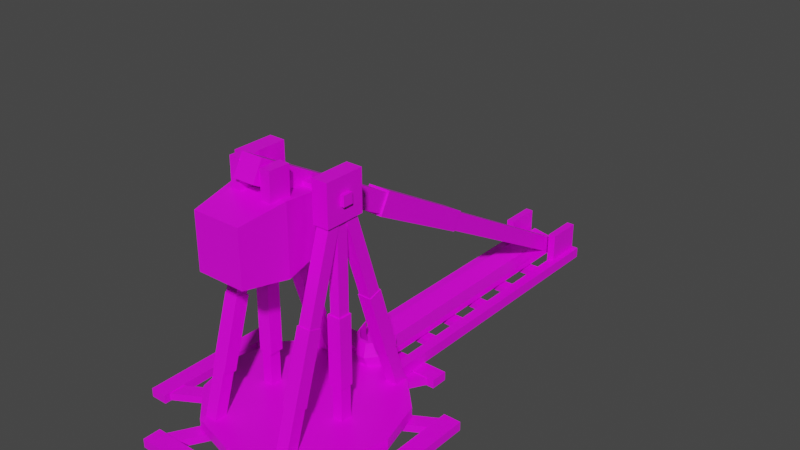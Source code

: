 # Source: Trebuchet_Reload.blend  (saved by Blender 2.81.16; exported with 4.5.12 LTS)
import bpy
from mathutils import Matrix  # noqa: F401  (used for matrix-valued properties, if any)

bpy.ops.wm.read_factory_settings(use_empty=True)
scene = bpy.context.scene
scene.name = 'Scene'

# ---- collections
col_collection = bpy.data.collections.new('Collection'); scene.collection.children.link(col_collection)

# ---- images (referenced by path relative to the original .blend; pixels are not part of the script)
import os
ASSET_DIR = os.environ.get("B2B_ASSET_DIR", "")  # directory of the original .blend (textures are referenced by path, not embedded)
HERE = os.path.dirname(os.path.abspath(__file__))  # packed textures are extracted next to this script under _unpacked/

def load_image(name, relpath, width, height, colorspace="sRGB"):
    """Load a texture the original file referenced (path relative to the .blend, or extracted next to this script)."""
    p = next((c for c in (os.path.join(HERE, relpath), os.path.join(ASSET_DIR, relpath)) if relpath and os.path.exists(c)), "")
    if p:
        img = bpy.data.images.load(p, check_existing=True)
        img.name = name
    else:  # same state as the original file: an image datablock whose file is absent (Cycles renders it pink)
        img = bpy.data.images.new(name, width, height)
        img.source = "FILE"
        img.filepath = "//" + (relpath or name)
    img.colorspace_settings.name = colorspace
    return img
img_colorpalette_png = load_image('ColorPalette.png', 'ColorPalette.png', 1024, 1024, 'sRGB')

# ---- materials (node trees are filled in below, after node groups)
mat_material = bpy.data.materials.new('Material')
mat_material.alpha_threshold = 0.0
mat_material.use_transparent_shadow = False
mat_material.line_color = (0.0, 0.0, 0.0, 1.0)

# ---- material node trees
mat_material.use_nodes = True; mat_material.node_tree.nodes.clear()
_N = mat_material.node_tree.nodes; _L = mat_material.node_tree.links
n0 = _N.new('ShaderNodeOutputMaterial'); n0.name = 'Material Output'; n0.location = (300, 300)
n1 = _N.new('ShaderNodeBsdfPrincipled'); n1.name = 'Principled BSDF'; n1.location = (10, 300)
n1.distribution = 'GGX'
n1.subsurface_method = 'BURLEY'
n1.inputs[2].default_value = 0.4
n1.inputs[3].default_value = 1.45
n1.inputs[27].default_value = (0.0, 0.0, 0.0, 1.0)
n1.inputs[28].default_value = 1.0
n2 = _N.new('ShaderNodeTexImage'); n2.name = 'Image Texture'; n2.location = (-469, 278)
n2.image = img_colorpalette_png
_L.new(n1.outputs[0], n0.inputs[0])
_L.new(n2.outputs[0], n1.inputs[0])
n0.is_active_output = True

# ---- world
world_world = bpy.data.worlds.new('World'); scene.world = world_world
world_world.use_nodes = True; world_world.node_tree.nodes.clear()
_N = world_world.node_tree.nodes; _L = world_world.node_tree.links
n0 = _N.new('ShaderNodeOutputWorld'); n0.name = 'World Output'; n0.location = (300, 300)
n1 = _N.new('ShaderNodeBackground'); n1.name = 'Background'; n1.location = (10, 300)
n1.inputs[0].default_value = (0.05088, 0.05088, 0.05088, 1.0)
_L.new(n1.outputs[0], n0.inputs[0])
n0.is_active_output = True
world_world.color = (0.05088, 0.05088, 0.05088)
world_world.use_sun_shadow = False
world_world.sun_shadow_jitter_overblur = 0.0

# ---- meshes
me_cube_002 = bpy.data.meshes.new('Cube.002')
me_cube_002.from_pydata([(1.484, -0.8044, 0.03164), (1.484, -0.8044, 0.159), (1.484, 1.169, 0.03164), (1.484, 1.169, 0.159), (1.736, -0.8044, 0.03164), (1.736, -0.8044, 0.159), (1.736, 1.169, 0.03164), (1.736, 1.169, 0.159), (1.63, -0.7835, 0.04297), (1.63, -0.7835, 0.146), (0.2469, 0.01518, 0.04297), (0.2469, 0.01518, 0.146), (1.732, -0.607, 0.04297), (1.732, -0.607, 0.146), (0.3488, 0.1917, 0.04297), (0.3488, 0.1917, 0.146), (1.717, 0.9829, 0.04297), (1.717, 0.9829, 0.146), (0.334, 0.1842, 0.04297), (0.334, 0.1842, 0.146), (1.615, 1.159, 0.04297), (1.615, 1.159, 0.146), (0.2321, 0.3607, 0.04297), (0.2321, 0.3607, 0.146), (0.9765, 1.647, 0.03164), (0.9765, 1.647, 0.159), (-0.9968, 1.647, 0.03164), (-0.9968, 1.647, 0.159), (0.9765, 1.898, 0.03164), (0.9765, 1.898, 0.159), (-0.9968, 1.898, 0.03164), (-0.9968, 1.898, 0.159), (0.9556, 1.793, 0.04297), (0.9556, 1.793, 0.146), (0.1569, 0.4094, 0.04297), (0.1569, 0.4094, 0.146), (0.7791, 1.895, 0.04297), (0.7791, 1.895, 0.146), (-0.01956, 0.5113, 0.04297), (-0.01956, 0.5113, 0.146), (-0.8108, 1.88, 0.04297), (-0.8108, 1.88, 0.146), (-0.01213, 0.4965, 0.04297), (-0.01213, 0.4965, 0.146), (-0.9873, 1.778, 0.04297), (-0.9873, 1.778, 0.146), (-0.1886, 0.3946, 0.04297), (-0.1886, 0.3946, 0.146), (-1.486, 1.147, 0.03164), (-1.486, 1.147, 0.159), (-1.486, -0.8267, 0.03164), (-1.486, -0.8267, 0.159), (-1.738, 1.147, 0.03164), (-1.738, 1.147, 0.159), (-1.738, -0.8267, 0.03164), (-1.738, -0.8267, 0.159), (-1.632, 1.126, 0.04297), (-1.632, 1.126, 0.146), (-0.2486, 0.327, 0.04297), (-0.2486, 0.327, 0.146), (-1.734, 0.9492, 0.04297), (-1.734, 0.9492, 0.146), (-0.3505, 0.1505, 0.04297), (-0.3505, 0.1505, 0.146), (-1.719, -0.6408, 0.04297), (-1.719, -0.6408, 0.146), (-0.3356, 0.1579, 0.04297), (-0.3356, 0.1579, 0.146), (-1.617, -0.8172, 0.04297), (-1.617, -0.8172, 0.146), (-0.2338, -0.01857, 0.04297), (-0.2338, -0.01857, 0.146), (-0.9744, -1.361, 0.03164), (-0.9744, -1.361, 0.159), (0.9988, -1.361, 0.03164), (0.9988, -1.361, 0.159), (-0.9744, -1.612, 0.03164), (-0.9744, -1.612, 0.159), (0.9988, -1.612, 0.03164), (0.9988, -1.612, 0.159), (-0.9535, -1.507, 0.04297), (-0.9535, -1.507, 0.146), (-0.1549, -0.1234, 0.04297), (-0.1549, -0.1234, 0.146), (-0.7771, -1.609, 0.04297), (-0.7771, -1.609, 0.146), (0.02162, -0.2253, 0.04297), (0.02162, -0.2253, 0.146), (0.8129, -1.594, 0.04297), (0.8129, -1.594, 0.146), (0.01418, -0.2105, 0.04297), (0.01418, -0.2105, 0.146), (0.9893, -1.492, 0.04297), (0.9893, -1.492, 0.146), (0.1907, -0.1086, 0.04297), (0.1907, -0.1086, 0.146), (0.01552, 1.439, 0.1546), (-0.6614, 1.258, 0.1546), (-1.157, 0.7623, 0.1546), (-1.338, 0.08541, 0.1546), (-1.157, -0.5915, 0.1546), (-0.6614, -1.087, 0.1546), (0.01552, -1.268, 0.1546), (0.6924, -1.087, 0.1546), (1.188, -0.5915, 0.1546), (1.369, 0.08541, 0.1546), (1.188, 0.7623, 0.1546), (0.6924, 1.258, 0.1546), (-0.6614, 1.258, 0.3064), (0.01552, 1.439, 0.3064), (-1.157, 0.7623, 0.3064), (-1.338, 0.08541, 0.3064), (-1.157, -0.5915, 0.3064), (-0.6614, -1.087, 0.3064), (0.01552, -1.268, 0.3064), (0.6924, -1.087, 0.3064), (1.188, -0.5915, 0.3064), (1.369, 0.08541, 0.3064), (1.188, 0.7623, 0.3064), (0.6924, 1.258, 0.3064), (-1.091, -0.6309, 0.2286), (-0.1823, -0.6309, 3.161), (-1.091, -0.4567, 0.2286), (-0.1823, -0.4567, 3.161), (-0.9242, -0.6309, 0.1771), (-0.01591, -0.6309, 3.109), (-0.9242, -0.4567, 0.1771), (-0.01591, -0.4567, 3.109), (0.9753, -0.6309, 0.1809), (0.03742, -0.6309, 3.104), (0.9753, -0.4567, 0.1809), (0.03742, -0.4567, 3.104), (1.141, -0.6309, 0.2341), (0.2033, -0.6309, 3.157), (1.141, -0.4567, 0.2341), (0.2033, -0.4567, 3.157), (-1.091, 0.5799, 0.2286), (-0.1823, 0.5799, 3.161), (-1.091, 0.7541, 0.2286), (-0.1823, 0.7541, 3.161), (-0.9242, 0.5799, 0.1771), (-0.01591, 0.5799, 3.109), (-0.9242, 0.7541, 0.1771), (-0.01591, 0.7541, 3.109), (0.9753, 0.5799, 0.1809), (0.03742, 0.5799, 3.104), (0.9753, 0.7541, 0.1809), (0.03742, 0.7541, 3.104), (1.141, 0.5799, 0.2341), (0.2033, 0.5799, 3.157), (1.141, 0.7541, 0.2341), (0.2033, 0.7541, 3.157), (-0.08774, 0.5957, 0.2092), (-0.0737, 0.5957, 3.13), (-0.08774, 0.7383, 0.2092), (-0.0737, 0.7383, 3.13), (0.078, 0.5957, 0.2084), (0.09204, 0.5957, 3.129), (0.078, 0.7383, 0.2084), (0.09204, 0.7383, 3.129), (-0.08774, -0.6191, 0.2092), (-0.0737, -0.6191, 3.13), (-0.08774, -0.4765, 0.2092), (-0.0737, -0.4765, 3.13), (0.078, -0.6191, 0.2084), (0.09204, -0.6191, 3.129), (0.078, -0.4765, 0.2084), (0.09204, -0.4765, 3.129), (-0.2615, -0.6584, 3.026), (-0.2615, -0.6584, 3.597), (-0.2615, -0.4321, 3.026), (-0.2615, -0.4321, 3.597), (0.3096, -0.6584, 3.026), (0.3096, -0.6584, 3.597), (0.3096, -0.4321, 3.026), (0.3096, -0.4321, 3.597), (-0.2615, 0.5581, 3.026), (-0.2615, 0.5581, 3.597), (-0.2615, 0.7844, 3.026), (-0.2615, 0.7844, 3.597), (0.3096, 0.5581, 3.026), (0.3096, 0.5581, 3.597), (0.3096, 0.7844, 3.026), (0.3096, 0.7844, 3.597), (-0.04756, -0.708, 3.24), (-0.04756, -0.708, 3.383), (-0.04756, 0.8481, 3.24), (-0.04756, 0.8481, 3.383), (0.09558, -0.708, 3.24), (0.09558, -0.708, 3.383), (0.09558, 0.8481, 3.24), (0.09558, 0.8481, 3.383), (1.158, -0.3018, 0.1543), (1.158, -0.3018, 0.3082), (5.607, -0.3018, 0.1543), (5.607, -0.3018, 0.3082), (1.158, -0.4498, 0.1543), (1.158, -0.4498, 0.3082), (5.607, -0.4498, 0.1543), (5.607, -0.4498, 0.3082), (1.158, 0.5876, 0.1543), (1.158, 0.5876, 0.3082), (5.607, 0.5876, 0.1543), (5.607, 0.5876, 0.3082), (1.158, 0.4396, 0.1543), (1.158, 0.4396, 0.3082), (5.607, 0.4396, 0.1543), (5.607, 0.4396, 0.3082), (5.025, -0.2608, 0.2637), (5.025, -0.2608, 0.7192), (5.561, -0.2608, 0.2637), (5.561, -0.2608, 0.7192), (5.025, -0.374, 0.2637), (5.025, -0.374, 0.7192), (5.561, -0.374, 0.2637), (5.561, -0.374, 0.7192), (5.025, 0.5111, 0.2637), (5.025, 0.5111, 0.7192), (5.561, 0.5111, 0.2637), (5.561, 0.5111, 0.7192), (5.025, 0.3979, 0.2637), (5.025, 0.3979, 0.7192), (5.561, 0.3979, 0.2637), (5.561, 0.3979, 0.7192), (2.038, -0.4273, 0.1846), (2.038, -0.4273, 0.2744), (2.038, 0.5747, 0.1846), (2.038, 0.5747, 0.2744), (2.215, -0.4273, 0.1846), (2.215, -0.4273, 0.2744), (2.215, 0.5747, 0.1846), (2.215, 0.5747, 0.2744), (2.653, -0.4273, 0.1846), (2.653, -0.4273, 0.2744), (2.653, 0.5747, 0.1846), (2.653, 0.5747, 0.2744), (2.831, -0.4273, 0.1846), (2.831, -0.4273, 0.2744), (2.831, 0.5747, 0.1846), (2.831, 0.5747, 0.2744), (3.252, -0.4273, 0.1846), (3.252, -0.4273, 0.2744), (3.252, 0.5747, 0.1846), (3.252, 0.5747, 0.2744), (3.429, -0.4273, 0.1846), (3.429, -0.4273, 0.2744), (3.429, 0.5747, 0.1846), (3.429, 0.5747, 0.2744), (3.888, -0.4273, 0.1846), (3.888, -0.4273, 0.2744), (3.888, 0.5747, 0.1846), (3.888, 0.5747, 0.2744), (4.066, -0.4273, 0.1846), (4.066, -0.4273, 0.2744), (4.066, 0.5747, 0.1846), (4.066, 0.5747, 0.2744), (4.573, -0.4273, 0.1846), (4.573, -0.4273, 0.2744), (4.573, 0.5747, 0.1846), (4.573, 0.5747, 0.2744), (4.75, -0.4273, 0.1846), (4.75, -0.4273, 0.2744), (4.75, 0.5747, 0.1846), (4.75, 0.5747, 0.2744), (5.395, -0.4273, 0.1846), (5.395, -0.4273, 0.2744), (5.395, 0.5747, 0.1846), (5.395, 0.5747, 0.2744), (5.573, -0.4273, 0.1846), (5.573, -0.4273, 0.2744), (5.573, 0.5747, 0.1846), (5.573, 0.5747, 0.2744), (-0.0995, 0.5569, 1.785), (0.09873, 0.5569, 1.784), (-0.0995, 0.7551, 1.785), (0.09873, 0.7551, 1.784), (-0.1045, 0.5569, 0.7891), (0.09375, 0.5569, 0.7881), (-0.1045, 0.7551, 0.7891), (0.09375, 0.7551, 0.7881), (-0.0995, -0.6412, 1.785), (0.09873, -0.6412, 1.784), (-0.0995, -0.4429, 1.785), (0.09873, -0.4429, 1.784), (-0.1045, -0.6412, 0.7891), (0.09375, -0.6412, 0.7881), (-0.1045, -0.4429, 0.7891), (0.09375, -0.4429, 0.7881), (0.4427, 0.5569, 1.811), (0.6319, 0.5569, 1.87), (0.4427, 0.7551, 1.811), (0.6319, 0.7551, 1.87), (0.7392, 0.5569, 0.8604), (0.9284, 0.5569, 0.9194), (0.7392, 0.7551, 0.8604), (0.9284, 0.7551, 0.9194), (0.4427, -0.6412, 1.811), (0.6319, -0.6412, 1.87), (0.4427, -0.4429, 1.811), (0.6319, -0.4429, 1.87), (0.7392, -0.6412, 0.8604), (0.9284, -0.6412, 0.9194), (0.7392, -0.4429, 0.8604), (0.9284, -0.4429, 0.9194), (-0.5943, 0.5569, 1.874), (-0.4048, 0.5569, 1.816), (-0.5943, 0.7551, 1.874), (-0.4048, 0.7551, 1.816), (-0.8881, 0.5569, 0.9223), (-0.6987, 0.5569, 0.8638), (-0.8881, 0.7551, 0.9223), (-0.6987, 0.7551, 0.8638), (-0.5943, -0.6412, 1.874), (-0.4048, -0.6412, 1.816), (-0.5943, -0.4429, 1.874), (-0.4048, -0.4429, 1.816), (-0.8881, -0.6412, 0.9223), (-0.6987, -0.6412, 0.8638), (-0.8881, -0.4429, 0.9223), (-0.6987, -0.4429, 0.8638), (1.158, 0.08348, 0.2728), (1.158, 0.09797, 0.3484), (5.607, 0.08348, 0.2728), (5.607, 0.09797, 0.3484), (1.158, -0.1793, 0.3232), (1.158, -0.1648, 0.3988), (5.607, -0.1793, 0.3232), (5.607, -0.1648, 0.3988), (1.158, 0.3727, 0.3211), (1.158, 0.3594, 0.3969), (5.607, 0.3727, 0.3211), (5.607, 0.3594, 0.3969), (1.158, 0.1093, 0.2747), (1.158, 0.09593, 0.3506), (5.607, 0.1093, 0.2747), (5.607, 0.09593, 0.3506)], [], [(0, 1, 3, 2), (2, 3, 7, 6), (6, 7, 5, 4), (4, 5, 1, 0), (2, 6, 4, 0), (7, 3, 1, 5), (8, 9, 11, 10), (10, 11, 15, 14), (14, 15, 13, 12), (12, 13, 9, 8), (10, 14, 12, 8), (15, 11, 9, 13), (16, 17, 19, 18), (18, 19, 23, 22), (22, 23, 21, 20), (20, 21, 17, 16), (18, 22, 20, 16), (23, 19, 17, 21), (24, 25, 27, 26), (26, 27, 31, 30), (30, 31, 29, 28), (28, 29, 25, 24), (26, 30, 28, 24), (31, 27, 25, 29), (32, 33, 35, 34), (34, 35, 39, 38), (38, 39, 37, 36), (36, 37, 33, 32), (34, 38, 36, 32), (39, 35, 33, 37), (40, 41, 43, 42), (42, 43, 47, 46), (46, 47, 45, 44), (44, 45, 41, 40), (42, 46, 44, 40), (47, 43, 41, 45), (48, 49, 51, 50), (50, 51, 55, 54), (54, 55, 53, 52), (52, 53, 49, 48), (50, 54, 52, 48), (55, 51, 49, 53), (56, 57, 59, 58), (58, 59, 63, 62), (62, 63, 61, 60), (60, 61, 57, 56), (58, 62, 60, 56), (63, 59, 57, 61), (64, 65, 67, 66), (66, 67, 71, 70), (70, 71, 69, 68), (68, 69, 65, 64), (66, 70, 68, 64), (71, 67, 65, 69), (72, 73, 75, 74), (74, 75, 79, 78), (78, 79, 77, 76), (76, 77, 73, 72), (74, 78, 76, 72), (79, 75, 73, 77), (80, 81, 83, 82), (82, 83, 87, 86), (86, 87, 85, 84), (84, 85, 81, 80), (82, 86, 84, 80), (87, 83, 81, 85), (88, 89, 91, 90), (90, 91, 95, 94), (94, 95, 93, 92), (92, 93, 89, 88), (90, 94, 92, 88), (95, 91, 89, 93), (97, 96, 107, 106, 105, 104, 103, 102, 101, 100, 99, 98), (108, 110, 111, 112, 113, 114, 115, 116, 117, 118, 119, 109), (107, 96, 109, 119), (97, 98, 110, 108), (104, 105, 117, 116), (101, 102, 114, 113), (98, 99, 111, 110), (105, 106, 118, 117), (102, 103, 115, 114), (99, 100, 112, 111), (106, 107, 119, 118), (96, 97, 108, 109), (103, 104, 116, 115), (100, 101, 113, 112), (120, 121, 123, 122), (122, 123, 127, 126), (126, 127, 125, 124), (124, 125, 121, 120), (122, 126, 124, 120), (127, 123, 121, 125), (128, 129, 131, 130), (130, 131, 135, 134), (134, 135, 133, 132), (132, 133, 129, 128), (130, 134, 132, 128), (135, 131, 129, 133), (136, 137, 139, 138), (138, 139, 143, 142), (142, 143, 141, 140), (140, 141, 137, 136), (138, 142, 140, 136), (143, 139, 137, 141), (144, 145, 147, 146), (146, 147, 151, 150), (150, 151, 149, 148), (148, 149, 145, 144), (146, 150, 148, 144), (151, 147, 145, 149), (152, 153, 155, 154), (154, 155, 159, 158), (158, 159, 157, 156), (156, 157, 153, 152), (154, 158, 156, 152), (159, 155, 153, 157), (160, 161, 163, 162), (162, 163, 167, 166), (166, 167, 165, 164), (164, 165, 161, 160), (162, 166, 164, 160), (167, 163, 161, 165), (168, 169, 171, 170), (170, 171, 175, 174), (174, 175, 173, 172), (172, 173, 169, 168), (170, 174, 172, 168), (175, 171, 169, 173), (176, 177, 179, 178), (178, 179, 183, 182), (182, 183, 181, 180), (180, 181, 177, 176), (178, 182, 180, 176), (183, 179, 177, 181), (184, 185, 187, 186), (186, 187, 191, 190), (190, 191, 189, 188), (188, 189, 185, 184), (186, 190, 188, 184), (191, 187, 185, 189), (192, 193, 195, 194), (194, 195, 199, 198), (198, 199, 197, 196), (196, 197, 193, 192), (194, 198, 196, 192), (199, 195, 193, 197), (200, 201, 203, 202), (202, 203, 207, 206), (206, 207, 205, 204), (204, 205, 201, 200), (202, 206, 204, 200), (207, 203, 201, 205), (208, 209, 211, 210), (210, 211, 215, 214), (214, 215, 213, 212), (212, 213, 209, 208), (210, 214, 212, 208), (215, 211, 209, 213), (216, 217, 219, 218), (218, 219, 223, 222), (222, 223, 221, 220), (220, 221, 217, 216), (218, 222, 220, 216), (223, 219, 217, 221), (224, 225, 227, 226), (226, 227, 231, 230), (230, 231, 229, 228), (228, 229, 225, 224), (226, 230, 228, 224), (231, 227, 225, 229), (232, 233, 235, 234), (234, 235, 239, 238), (238, 239, 237, 236), (236, 237, 233, 232), (234, 238, 236, 232), (239, 235, 233, 237), (240, 241, 243, 242), (242, 243, 247, 246), (246, 247, 245, 244), (244, 245, 241, 240), (242, 246, 244, 240), (247, 243, 241, 245), (248, 249, 251, 250), (250, 251, 255, 254), (254, 255, 253, 252), (252, 253, 249, 248), (250, 254, 252, 248), (255, 251, 249, 253), (256, 257, 259, 258), (258, 259, 263, 262), (262, 263, 261, 260), (260, 261, 257, 256), (258, 262, 260, 256), (263, 259, 257, 261), (264, 265, 267, 266), (266, 267, 271, 270), (270, 271, 269, 268), (268, 269, 265, 264), (266, 270, 268, 264), (271, 267, 265, 269), (272, 273, 275, 274), (274, 275, 279, 278), (278, 279, 277, 276), (276, 277, 273, 272), (274, 278, 276, 272), (279, 275, 273, 277), (280, 281, 283, 282), (282, 283, 287, 286), (286, 287, 285, 284), (284, 285, 281, 280), (282, 286, 284, 280), (287, 283, 281, 285), (288, 289, 291, 290), (290, 291, 295, 294), (294, 295, 293, 292), (292, 293, 289, 288), (290, 294, 292, 288), (295, 291, 289, 293), (296, 297, 299, 298), (298, 299, 303, 302), (302, 303, 301, 300), (300, 301, 297, 296), (298, 302, 300, 296), (303, 299, 297, 301), (304, 305, 307, 306), (306, 307, 311, 310), (310, 311, 309, 308), (308, 309, 305, 304), (306, 310, 308, 304), (311, 307, 305, 309), (312, 313, 315, 314), (314, 315, 319, 318), (318, 319, 317, 316), (316, 317, 313, 312), (314, 318, 316, 312), (319, 315, 313, 317), (320, 321, 323, 322), (322, 323, 327, 326), (326, 327, 325, 324), (324, 325, 321, 320), (322, 326, 324, 320), (327, 323, 321, 325), (328, 329, 331, 330), (330, 331, 335, 334), (334, 335, 333, 332), (332, 333, 329, 328), (330, 334, 332, 328), (335, 331, 329, 333)])
_uv = me_cube_002.uv_layers.new(name='UVMap')
_uv.uv.foreach_set('vector', [0.8366, 0.6151, 0.8366, 0.6151, 0.8366, 0.6151, 0.8366, 0.6151, 0.8366, 0.6151, 0.8366, 0.6151, 0.8366, 0.6151, 0.8366, 0.6151, 0.8366, 0.6151, 0.8366, 0.6151, 0.8366, 0.6151, 0.8366, 0.6151, 0.8366, 0.6151, 0.8366, 0.6151, 0.8366, 0.6151, 0.8366, 0.6151, 0.8366, 0.6151, 0.8366, 0.6151, 0.8366, 0.6151, 0.8366, 0.6151, 0.8366, 0.6151, 0.8366, 0.6151, 0.8366, 0.6151, 0.8366, 0.6151, 0.8366, 0.6151, 0.8366, 0.6151, 0.8366, 0.6151, 0.8366, 0.6151, 0.8366, 0.6151, 0.8366, 0.6151, 0.8366, 0.6151, 0.8366, 0.6151, 0.8366, 0.6151, 0.8366, 0.6151, 0.8366, 0.6151, 0.8366, 0.6151, 0.8366, 0.6151, 0.8366, 0.6151, 0.8366, 0.6151, 0.8366, 0.6151, 0.8366, 0.6151, 0.8366, 0.6151, 0.8366, 0.6151, 0.8366, 0.6151, 0.8366, 0.6151, 0.8366, 0.6151, 0.8366, 0.6151, 0.8366, 0.6151, 0.8564, 0.6207, 0.8564, 0.6207, 0.8564, 0.6207, 0.8564, 0.6207, 0.8564, 0.6207, 0.8564, 0.6207, 0.8564, 0.6207, 0.8564, 0.6207, 0.8564, 0.6207, 0.8564, 0.6207, 0.8564, 0.6207, 0.8564, 0.6207, 0.8564, 0.6207, 0.8564, 0.6207, 0.8564, 0.6207, 0.8564, 0.6207, 0.8564, 0.6207, 0.8564, 0.6207, 0.8564, 0.6207, 0.8564, 0.6207, 0.8564, 0.6207, 0.8564, 0.6207, 0.8564, 0.6207, 0.8564, 0.6207, 0.8599, 0.6344, 0.8599, 0.6344, 0.8599, 0.6344, 0.8599, 0.6344, 0.8599, 0.6344, 0.8599, 0.6344, 0.8599, 0.6344, 0.8599, 0.6344, 0.8599, 0.6344, 0.8599, 0.6344, 0.8599, 0.6344, 0.8599, 0.6344, 0.8599, 0.6344, 0.8599, 0.6344, 0.8599, 0.6344, 0.8599, 0.6344, 0.8599, 0.6344, 0.8599, 0.6344, 0.8599, 0.6344, 0.8599, 0.6344, 0.8599, 0.6344, 0.8599, 0.6344, 0.8599, 0.6344, 0.8599, 0.6344, 0.8564, 0.6207, 0.8564, 0.6207, 0.8564, 0.6207, 0.8564, 0.6207, 0.8564, 0.6207, 0.8564, 0.6207, 0.8564, 0.6207, 0.8564, 0.6207, 0.8564, 0.6207, 0.8564, 0.6207, 0.8564, 0.6207, 0.8564, 0.6207, 0.8564, 0.6207, 0.8564, 0.6207, 0.8564, 0.6207, 0.8564, 0.6207, 0.8564, 0.6207, 0.8564, 0.6207, 0.8564, 0.6207, 0.8564, 0.6207, 0.8564, 0.6207, 0.8564, 0.6207, 0.8564, 0.6207, 0.8564, 0.6207, 0.8564, 0.6207, 0.8564, 0.6207, 0.8564, 0.6207, 0.8564, 0.6207, 0.8564, 0.6207, 0.8564, 0.6207, 0.8564, 0.6207, 0.8564, 0.6207, 0.8564, 0.6207, 0.8564, 0.6207, 0.8564, 0.6207, 0.8564, 0.6207, 0.8564, 0.6207, 0.8564, 0.6207, 0.8564, 0.6207, 0.8564, 0.6207, 0.8564, 0.6207, 0.8564, 0.6207, 0.8564, 0.6207, 0.8564, 0.6207, 0.8564, 0.6207, 0.8564, 0.6207, 0.8564, 0.6207, 0.8564, 0.6207, 0.8383, 0.6337, 0.8383, 0.6337, 0.8383, 0.6337, 0.8383, 0.6337, 0.8383, 0.6337, 0.8383, 0.6337, 0.8383, 0.6337, 0.8383, 0.6337, 0.8383, 0.6337, 0.8383, 0.6337, 0.8383, 0.6337, 0.8383, 0.6337, 0.8383, 0.6337, 0.8383, 0.6337, 0.8383, 0.6337, 0.8383, 0.6337, 0.8383, 0.6337, 0.8383, 0.6337, 0.8383, 0.6337, 0.8383, 0.6337, 0.8383, 0.6337, 0.8383, 0.6337, 0.8383, 0.6337, 0.8383, 0.6337, 0.8564, 0.6207, 0.8564, 0.6207, 0.8564, 0.6207, 0.8564, 0.6207, 0.8564, 0.6207, 0.8564, 0.6207, 0.8564, 0.6207, 0.8564, 0.6207, 0.8564, 0.6207, 0.8564, 0.6207, 0.8564, 0.6207, 0.8564, 0.6207, 0.8564, 0.6207, 0.8564, 0.6207, 0.8564, 0.6207, 0.8564, 0.6207, 0.8564, 0.6207, 0.8564, 0.6207, 0.8564, 0.6207, 0.8564, 0.6207, 0.8564, 0.6207, 0.8564, 0.6207, 0.8564, 0.6207, 0.8564, 0.6207, 0.8366, 0.6151, 0.8366, 0.6151, 0.8366, 0.6151, 0.8366, 0.6151, 0.8366, 0.6151, 0.8366, 0.6151, 0.8366, 0.6151, 0.8366, 0.6151, 0.8366, 0.6151, 0.8366, 0.6151, 0.8366, 0.6151, 0.8366, 0.6151, 0.8366, 0.6151, 0.8366, 0.6151, 0.8366, 0.6151, 0.8366, 0.6151, 0.8366, 0.6151, 0.8366, 0.6151, 0.8366, 0.6151, 0.8366, 0.6151, 0.8366, 0.6151, 0.8366, 0.6151, 0.8366, 0.6151, 0.8366, 0.6151, 0.8383, 0.6337, 0.8383, 0.6337, 0.8383, 0.6337, 0.8383, 0.6337, 0.8383, 0.6337, 0.8383, 0.6337, 0.8383, 0.6337, 0.8383, 0.6337, 0.8383, 0.6337, 0.8383, 0.6337, 0.8383, 0.6337, 0.8383, 0.6337, 0.8383, 0.6337, 0.8383, 0.6337, 0.8383, 0.6337, 0.8383, 0.6337, 0.8383, 0.6337, 0.8383, 0.6337, 0.8383, 0.6337, 0.8383, 0.6337, 0.8383, 0.6337, 0.8383, 0.6337, 0.8383, 0.6337, 0.8383, 0.6337, 0.8564, 0.6207, 0.8564, 0.6207, 0.8564, 0.6207, 0.8564, 0.6207, 0.8564, 0.6207, 0.8564, 0.6207, 0.8564, 0.6207, 0.8564, 0.6207, 0.8564, 0.6207, 0.8564, 0.6207, 0.8564, 0.6207, 0.8564, 0.6207, 0.8564, 0.6207, 0.8564, 0.6207, 0.8564, 0.6207, 0.8564, 0.6207, 0.8564, 0.6207, 0.8564, 0.6207, 0.8564, 0.6207, 0.8564, 0.6207, 0.8564, 0.6207, 0.8564, 0.6207, 0.8564, 0.6207, 0.8564, 0.6207, 0.8383, 0.6337, 0.8383, 0.6337, 0.8383, 0.6337, 0.8383, 0.6337, 0.8383, 0.6337, 0.8383, 0.6337, 0.8383, 0.6337, 0.8383, 0.6337, 0.8383, 0.6337, 0.8383, 0.6337, 0.8383, 0.6337, 0.8383, 0.6337, 0.8383, 0.6337, 0.8383, 0.6337, 0.8383, 0.6337, 0.8383, 0.6337, 0.8383, 0.6337, 0.8383, 0.6337, 0.8383, 0.6337, 0.8383, 0.6337, 0.8383, 0.6337, 0.8383, 0.6337, 0.8383, 0.6337, 0.8383, 0.6337, 0.8564, 0.6207, 0.8564, 0.6207, 0.8564, 0.6207, 0.8564, 0.6207, 0.8564, 0.6207, 0.8564, 0.6207, 0.8564, 0.6207, 0.8564, 0.6207, 0.8564, 0.6207, 0.8564, 0.6207, 0.8564, 0.6207, 0.8564, 0.6207, 0.8564, 0.6207, 0.8564, 0.6207, 0.8564, 0.6207, 0.8564, 0.6207, 0.8564, 0.6207, 0.8564, 0.6207, 0.8564, 0.6207, 0.8564, 0.6207, 0.8564, 0.6207, 0.8564, 0.6207, 0.8564, 0.6207, 0.8564, 0.6207, 0.8564, 0.6207, 0.8564, 0.6207, 0.8564, 0.6207, 0.8564, 0.6207, 0.8564, 0.6207, 0.8564, 0.6207, 0.8564, 0.6207, 0.8564, 0.6207, 0.8564, 0.6207, 0.8564, 0.6207, 0.8564, 0.6207, 0.8564, 0.6207, 0.8564, 0.6207, 0.8564, 0.6207, 0.8564, 0.6207, 0.8564, 0.6207, 0.8564, 0.6207, 0.8564, 0.6207, 0.8564, 0.6207, 0.8564, 0.6207, 0.8564, 0.6207, 0.8564, 0.6207, 0.8564, 0.6207, 0.8564, 0.6207, 0.8564, 0.6207, 0.8564, 0.6207, 0.8564, 0.6207, 0.8564, 0.6207, 0.8564, 0.6207, 0.8564, 0.6207, 0.8564, 0.6207, 0.8564, 0.6207, 0.8564, 0.6207, 0.8564, 0.6207, 0.8564, 0.6207, 0.8564, 0.6207, 0.8564, 0.6207, 0.8564, 0.6207, 0.8564, 0.6207, 0.8564, 0.6207, 0.8564, 0.6207, 0.8564, 0.6207, 0.8564, 0.6207, 0.8564, 0.6207, 0.8564, 0.6207, 0.8564, 0.6207, 0.8564, 0.6207, 0.8564, 0.6207, 0.8564, 0.6207, 0.8564, 0.6207, 0.8564, 0.6207, 0.8564, 0.6207, 0.8564, 0.6207, 0.8564, 0.6207, 0.8564, 0.6207, 0.8564, 0.6207, 0.8564, 0.6207, 0.8564, 0.6207, 0.8564, 0.6207, 0.8564, 0.6207, 0.8564, 0.6207, 0.8564, 0.6207, 0.8564, 0.6207, 0.8564, 0.6207, 0.8564, 0.6207, 0.8564, 0.6207, 0.8564, 0.6207, 0.8564, 0.6207, 0.8564, 0.6207, 0.8564, 0.6207, 0.8564, 0.6207, 0.8564, 0.6207, 0.8564, 0.6207, 0.8564, 0.6207, 0.8564, 0.6207, 0.8564, 0.6207, 0.8564, 0.6207, 0.8564, 0.6207, 0.8564, 0.6207, 0.8564, 0.6207, 0.8564, 0.6207, 0.8564, 0.6207, 0.8564, 0.6207, 0.8564, 0.6207, 0.8564, 0.6207, 0.8564, 0.6207, 0.8564, 0.6207, 0.8564, 0.6207, 0.8564, 0.6207, 0.8564, 0.6207, 0.8564, 0.6207, 0.8564, 0.6207, 0.8564, 0.6207, 0.8564, 0.6207, 0.8564, 0.6207, 0.8564, 0.6207, 0.8564, 0.6207, 0.8564, 0.6207, 0.8564, 0.6207, 0.8564, 0.6207, 0.8564, 0.6207, 0.8564, 0.6207, 0.8564, 0.6207, 0.8564, 0.6207, 0.8564, 0.6207, 0.8564, 0.6207, 0.8564, 0.6207, 0.8564, 0.6207, 0.8564, 0.6207, 0.8564, 0.6207, 0.8564, 0.6207, 0.8564, 0.6207, 0.8564, 0.6207, 0.8564, 0.6207, 0.8564, 0.6207, 0.8564, 0.6207, 0.8564, 0.6207, 0.8564, 0.6207, 0.8564, 0.6207, 0.8564, 0.6207, 0.8564, 0.6207, 0.8564, 0.6207, 0.8564, 0.6207, 0.8564, 0.6207, 0.8564, 0.6207, 0.8564, 0.6207, 0.8564, 0.6207, 0.8564, 0.6207, 0.8564, 0.6207, 0.8564, 0.6207, 0.8564, 0.6207, 0.8564, 0.6207, 0.8564, 0.6207, 0.8564, 0.6207, 0.8564, 0.6207, 0.8564, 0.6207, 0.8564, 0.6207, 0.8564, 0.6207, 0.8564, 0.6207, 0.8564, 0.6207, 0.8564, 0.6207, 0.8564, 0.6207, 0.8564, 0.6207, 0.8564, 0.6207, 0.8564, 0.6207, 0.8564, 0.6207, 0.8564, 0.6207, 0.8564, 0.6207, 0.8564, 0.6207, 0.8564, 0.6207, 0.8564, 0.6207, 0.8564, 0.6207, 0.8564, 0.6207, 0.8564, 0.6207, 0.8564, 0.6207, 0.8564, 0.6207, 0.8564, 0.6207, 0.8564, 0.6207, 0.8564, 0.6207, 0.8564, 0.6207, 0.8564, 0.6207, 0.8564, 0.6207, 0.8564, 0.6207, 0.8564, 0.6207, 0.8564, 0.6207, 0.8564, 0.6207, 0.8564, 0.6207, 0.8564, 0.6207, 0.8564, 0.6207, 0.8564, 0.6207, 0.8564, 0.6207, 0.8564, 0.6207, 0.8564, 0.6207, 0.8564, 0.6207, 0.8564, 0.6207, 0.8564, 0.6207, 0.8564, 0.6207, 0.8564, 0.6207, 0.8564, 0.6207, 0.8564, 0.6207, 0.8564, 0.6207, 0.8564, 0.6207, 0.8564, 0.6207, 0.8564, 0.6207, 0.8564, 0.6207, 0.8564, 0.6207, 0.8564, 0.6207, 0.8564, 0.6207, 0.8564, 0.6207, 0.8564, 0.6207, 0.8564, 0.6207, 0.8564, 0.6207, 0.8185, 0.6296, 0.8185, 0.6296, 0.8185, 0.6296, 0.8185, 0.6296, 0.8185, 0.6296, 0.8185, 0.6296, 0.8185, 0.6296, 0.8185, 0.6296, 0.8185, 0.6296, 0.8185, 0.6296, 0.8185, 0.6296, 0.8185, 0.6296, 0.8185, 0.6296, 0.8185, 0.6296, 0.8185, 0.6296, 0.8185, 0.6296, 0.8185, 0.6296, 0.8185, 0.6296, 0.8185, 0.6296, 0.8185, 0.6296, 0.8185, 0.6296, 0.8185, 0.6296, 0.8185, 0.6296, 0.8185, 0.6296, 0.8564, 0.6207, 0.8564, 0.6207, 0.8564, 0.6207, 0.8564, 0.6207, 0.8564, 0.6207, 0.8564, 0.6207, 0.8564, 0.6207, 0.8564, 0.6207, 0.8564, 0.6207, 0.8564, 0.6207, 0.8564, 0.6207, 0.8564, 0.6207, 0.8564, 0.6207, 0.8564, 0.6207, 0.8564, 0.6207, 0.8564, 0.6207, 0.8564, 0.6207, 0.8564, 0.6207, 0.8564, 0.6207, 0.8564, 0.6207, 0.8564, 0.6207, 0.8564, 0.6207, 0.8564, 0.6207, 0.8564, 0.6207, 0.8564, 0.6207, 0.8564, 0.6207, 0.8564, 0.6207, 0.8564, 0.6207, 0.8564, 0.6207, 0.8564, 0.6207, 0.8564, 0.6207, 0.8564, 0.6207, 0.8564, 0.6207, 0.8564, 0.6207, 0.8564, 0.6207, 0.8564, 0.6207, 0.8564, 0.6207, 0.8564, 0.6207, 0.8564, 0.6207, 0.8564, 0.6207, 0.8564, 0.6207, 0.8564, 0.6207, 0.8564, 0.6207, 0.8564, 0.6207, 0.8564, 0.6207, 0.8564, 0.6207, 0.8564, 0.6207, 0.8564, 0.6207, 0.8366, 0.6151, 0.8366, 0.6151, 0.8366, 0.6151, 0.8366, 0.6151, 0.8366, 0.6151, 0.8366, 0.6151, 0.8366, 0.6151, 0.8366, 0.6151, 0.8366, 0.6151, 0.8366, 0.6151, 0.8366, 0.6151, 0.8366, 0.6151, 0.8366, 0.6151, 0.8366, 0.6151, 0.8366, 0.6151, 0.8366, 0.6151, 0.8366, 0.6151, 0.8366, 0.6151, 0.8366, 0.6151, 0.8366, 0.6151, 0.8366, 0.6151, 0.8366, 0.6151, 0.8366, 0.6151, 0.8366, 0.6151, 0.8564, 0.6207, 0.8564, 0.6207, 0.8564, 0.6207, 0.8564, 0.6207, 0.8564, 0.6207, 0.8564, 0.6207, 0.8564, 0.6207, 0.8564, 0.6207, 0.8564, 0.6207, 0.8564, 0.6207, 0.8564, 0.6207, 0.8564, 0.6207, 0.8564, 0.6207, 0.8564, 0.6207, 0.8564, 0.6207, 0.8564, 0.6207, 0.8564, 0.6207, 0.8564, 0.6207, 0.8564, 0.6207, 0.8564, 0.6207, 0.8564, 0.6207, 0.8564, 0.6207, 0.8564, 0.6207, 0.8564, 0.6207, 0.8564, 0.6207, 0.8564, 0.6207, 0.8564, 0.6207, 0.8564, 0.6207, 0.8564, 0.6207, 0.8564, 0.6207, 0.8564, 0.6207, 0.8564, 0.6207, 0.8564, 0.6207, 0.8564, 0.6207, 0.8564, 0.6207, 0.8564, 0.6207, 0.8564, 0.6207, 0.8564, 0.6207, 0.8564, 0.6207, 0.8564, 0.6207, 0.8564, 0.6207, 0.8564, 0.6207, 0.8564, 0.6207, 0.8564, 0.6207, 0.8564, 0.6207, 0.8564, 0.6207, 0.8564, 0.6207, 0.8564, 0.6207, 0.8564, 0.6207, 0.8564, 0.6207, 0.8564, 0.6207, 0.8564, 0.6207, 0.8564, 0.6207, 0.8564, 0.6207, 0.8564, 0.6207, 0.8564, 0.6207, 0.8564, 0.6207, 0.8564, 0.6207, 0.8564, 0.6207, 0.8564, 0.6207, 0.8564, 0.6207, 0.8564, 0.6207, 0.8564, 0.6207, 0.8564, 0.6207, 0.8564, 0.6207, 0.8564, 0.6207, 0.8564, 0.6207, 0.8564, 0.6207, 0.8564, 0.6207, 0.8564, 0.6207, 0.8564, 0.6207, 0.8564, 0.6207, 0.8383, 0.6337, 0.8383, 0.6337, 0.8383, 0.6337, 0.8383, 0.6337, 0.8383, 0.6337, 0.8383, 0.6337, 0.8383, 0.6337, 0.8383, 0.6337, 0.8383, 0.6337, 0.8383, 0.6337, 0.8383, 0.6337, 0.8383, 0.6337, 0.8383, 0.6337, 0.8383, 0.6337, 0.8383, 0.6337, 0.8383, 0.6337, 0.8383, 0.6337, 0.8383, 0.6337, 0.8383, 0.6337, 0.8383, 0.6337, 0.8383, 0.6337, 0.8383, 0.6337, 0.8383, 0.6337, 0.8383, 0.6337, 0.8564, 0.6207, 0.8564, 0.6207, 0.8564, 0.6207, 0.8564, 0.6207, 0.8564, 0.6207, 0.8564, 0.6207, 0.8564, 0.6207, 0.8564, 0.6207, 0.8564, 0.6207, 0.8564, 0.6207, 0.8564, 0.6207, 0.8564, 0.6207, 0.8564, 0.6207, 0.8564, 0.6207, 0.8564, 0.6207, 0.8564, 0.6207, 0.8564, 0.6207, 0.8564, 0.6207, 0.8564, 0.6207, 0.8564, 0.6207, 0.8564, 0.6207, 0.8564, 0.6207, 0.8564, 0.6207, 0.8564, 0.6207, 0.8383, 0.6337, 0.8383, 0.6337, 0.8383, 0.6337, 0.8383, 0.6337, 0.8383, 0.6337, 0.8383, 0.6337, 0.8383, 0.6337, 0.8383, 0.6337, 0.8383, 0.6337, 0.8383, 0.6337, 0.8383, 0.6337, 0.8383, 0.6337, 0.8383, 0.6337, 0.8383, 0.6337, 0.8383, 0.6337, 0.8383, 0.6337, 0.8383, 0.6337, 0.8383, 0.6337, 0.8383, 0.6337, 0.8383, 0.6337, 0.8383, 0.6337, 0.8383, 0.6337, 0.8383, 0.6337, 0.8383, 0.6337, 0.8564, 0.6207, 0.8564, 0.6207, 0.8564, 0.6207, 0.8564, 0.6207, 0.8564, 0.6207, 0.8564, 0.6207, 0.8564, 0.6207, 0.8564, 0.6207, 0.8564, 0.6207, 0.8564, 0.6207, 0.8564, 0.6207, 0.8564, 0.6207, 0.8564, 0.6207, 0.8564, 0.6207, 0.8564, 0.6207, 0.8564, 0.6207, 0.8564, 0.6207, 0.8564, 0.6207, 0.8564, 0.6207, 0.8564, 0.6207, 0.8564, 0.6207, 0.8564, 0.6207, 0.8564, 0.6207, 0.8564, 0.6207, 0.8366, 0.6151, 0.8366, 0.6151, 0.8366, 0.6151, 0.8366, 0.6151, 0.8366, 0.6151, 0.8366, 0.6151, 0.8366, 0.6151, 0.8366, 0.6151, 0.8366, 0.6151, 0.8366, 0.6151, 0.8366, 0.6151, 0.8366, 0.6151, 0.8366, 0.6151, 0.8366, 0.6151, 0.8366, 0.6151, 0.8366, 0.6151, 0.8366, 0.6151, 0.8366, 0.6151, 0.8366, 0.6151, 0.8366, 0.6151, 0.8366, 0.6151, 0.8366, 0.6151, 0.8366, 0.6151, 0.8366, 0.6151, 0.8564, 0.6207, 0.8564, 0.6207, 0.8564, 0.6207, 0.8564, 0.6207, 0.8564, 0.6207, 0.8564, 0.6207, 0.8564, 0.6207, 0.8564, 0.6207, 0.8564, 0.6207, 0.8564, 0.6207, 0.8564, 0.6207, 0.8564, 0.6207, 0.8564, 0.6207, 0.8564, 0.6207, 0.8564, 0.6207, 0.8564, 0.6207, 0.8564, 0.6207, 0.8564, 0.6207, 0.8564, 0.6207, 0.8564, 0.6207, 0.8564, 0.6207, 0.8564, 0.6207, 0.8564, 0.6207, 0.8564, 0.6207, 0.5288, 0.3603, 0.5288, 0.3603, 0.5288, 0.3603, 0.5288, 0.3603, 0.5288, 0.3603, 0.5288, 0.3603, 0.5288, 0.3603, 0.5288, 0.3603, 0.5288, 0.3603, 0.5288, 0.3603, 0.5288, 0.3603, 0.5288, 0.3603, 0.5288, 0.3603, 0.5288, 0.3603, 0.5288, 0.3603, 0.5288, 0.3603, 0.5288, 0.3603, 0.5288, 0.3603, 0.5288, 0.3603, 0.5288, 0.3603, 0.5288, 0.3603, 0.5288, 0.3603, 0.5288, 0.3603, 0.5288, 0.3603, 0.5288, 0.3603, 0.5288, 0.3603, 0.5288, 0.3603, 0.5288, 0.3603, 0.5288, 0.3603, 0.5288, 0.3603, 0.5288, 0.3603, 0.5288, 0.3603, 0.5288, 0.3603, 0.5288, 0.3603, 0.5288, 0.3603, 0.5288, 0.3603, 0.5288, 0.3603, 0.5288, 0.3603, 0.5288, 0.3603, 0.5288, 0.3603, 0.5288, 0.3603, 0.5288, 0.3603, 0.5288, 0.3603, 0.5288, 0.3603, 0.5288, 0.3603, 0.5288, 0.3603, 0.5288, 0.3603, 0.5288, 0.3603, 0.5288, 0.3603, 0.5288, 0.3603, 0.5288, 0.3603, 0.5288, 0.3603, 0.5288, 0.3603, 0.5288, 0.3603, 0.5288, 0.3603, 0.5288, 0.3603, 0.5288, 0.3603, 0.5288, 0.3603, 0.5288, 0.3603, 0.5288, 0.3603, 0.5288, 0.3603, 0.5288, 0.3603, 0.5288, 0.3603, 0.5288, 0.3603, 0.5288, 0.3603, 0.5288, 0.3603, 0.5288, 0.3603, 0.5288, 0.3603, 0.5288, 0.3603, 0.5288, 0.3603, 0.5288, 0.3603, 0.5288, 0.3603, 0.5288, 0.3603, 0.5288, 0.3603, 0.5288, 0.3603, 0.5288, 0.3603, 0.5288, 0.3603, 0.5288, 0.3603, 0.5288, 0.3603, 0.5288, 0.3603, 0.5288, 0.3603, 0.5288, 0.3603, 0.5288, 0.3603, 0.5288, 0.3603, 0.5288, 0.3603, 0.5288, 0.3603, 0.5288, 0.3603, 0.5288, 0.3603, 0.5288, 0.3603, 0.5288, 0.3603, 0.5288, 0.3603, 0.5288, 0.3603, 0.5288, 0.3603, 0.5288, 0.3603, 0.5288, 0.3603, 0.5288, 0.3603, 0.5288, 0.3603, 0.5288, 0.3603, 0.5288, 0.3603, 0.5288, 0.3603, 0.5288, 0.3603, 0.5288, 0.3603, 0.5288, 0.3603, 0.5288, 0.3603, 0.5288, 0.3603, 0.5288, 0.3603, 0.5288, 0.3603, 0.5288, 0.3603, 0.5288, 0.3603, 0.5288, 0.3603, 0.5288, 0.3603, 0.5288, 0.3603, 0.5288, 0.3603, 0.5288, 0.3603, 0.5288, 0.3603, 0.5288, 0.3603, 0.5288, 0.3603, 0.5288, 0.3603, 0.5288, 0.3603, 0.5288, 0.3603, 0.5288, 0.3603, 0.5288, 0.3603, 0.5288, 0.3603, 0.5288, 0.3603, 0.5288, 0.3603, 0.5288, 0.3603, 0.5288, 0.3603, 0.5288, 0.3603, 0.5288, 0.3603, 0.5288, 0.3603, 0.5288, 0.3603, 0.5288, 0.3603, 0.5288, 0.3603, 0.5288, 0.3603, 0.5288, 0.3603, 0.5288, 0.3603, 0.5288, 0.3603, 0.5288, 0.3603, 0.5288, 0.3603, 0.5288, 0.3603, 0.5288, 0.3603, 0.5288, 0.3603, 0.5288, 0.3603, 0.5288, 0.3603, 0.8564, 0.6207, 0.8564, 0.6207, 0.8564, 0.6207, 0.8564, 0.6207, 0.8564, 0.6207, 0.8564, 0.6207, 0.8564, 0.6207, 0.8564, 0.6207, 0.8564, 0.6207, 0.8564, 0.6207, 0.8564, 0.6207, 0.8564, 0.6207, 0.8564, 0.6207, 0.8564, 0.6207, 0.8564, 0.6207, 0.8564, 0.6207, 0.8564, 0.6207, 0.8564, 0.6207, 0.8564, 0.6207, 0.8564, 0.6207, 0.8564, 0.6207, 0.8564, 0.6207, 0.8564, 0.6207, 0.8564, 0.6207, 0.8564, 0.6207, 0.8564, 0.6207, 0.8564, 0.6207, 0.8564, 0.6207, 0.8564, 0.6207, 0.8564, 0.6207, 0.8564, 0.6207, 0.8564, 0.6207, 0.8564, 0.6207, 0.8564, 0.6207, 0.8564, 0.6207, 0.8564, 0.6207, 0.8564, 0.6207, 0.8564, 0.6207, 0.8564, 0.6207, 0.8564, 0.6207, 0.8564, 0.6207, 0.8564, 0.6207, 0.8564, 0.6207, 0.8564, 0.6207, 0.8564, 0.6207, 0.8564, 0.6207, 0.8564, 0.6207, 0.8564, 0.6207])
me_cube_002.materials.append(mat_material)
me_cube_002.use_remesh_fix_poles = True
me_cube_002.use_remesh_preserve_attributes = False
me_cube_002.use_mirror_vertex_groups = False
me_cube_002.update()
me_cube_000 = bpy.data.meshes.new('Cube.000')
me_cube_000.from_pydata([(-0.8082, -0.1415, 0.1934), (-0.655, -0.1415, 0.4646), (-0.8082, 0.17, 0.1934), (-0.655, 0.17, 0.4646), (5.214, -0.09577, -3.157), (5.323, -0.09577, -2.965), (5.214, 0.1243, -3.157), (5.323, 0.1243, -2.965), (1.207, -0.1554, -0.9616), (1.372, -0.1554, -0.6669), (1.207, 0.1823, -0.9616), (1.372, 0.1823, -0.6669), (2.698, -0.1344, -1.772), (2.843, -0.1344, -1.514), (2.698, 0.1612, -1.772), (2.843, 0.1612, -1.514)], [], [(0, 1, 3, 2), (2, 3, 7, 6), (6, 7, 5, 4), (4, 5, 1, 0), (2, 6, 4, 0), (7, 3, 1, 5), (8, 9, 11, 10), (10, 11, 15, 14), (14, 15, 13, 12), (12, 13, 9, 8), (10, 14, 12, 8), (15, 11, 9, 13)])
_uv = me_cube_000.uv_layers.new(name='UVMap')
_uv.uv.foreach_set('vector', [0.8185, 0.6296, 0.8185, 0.6296, 0.8185, 0.6296, 0.8185, 0.6296, 0.8185, 0.6296, 0.8185, 0.6296, 0.8185, 0.6296, 0.8185, 0.6296, 0.8185, 0.6296, 0.8185, 0.6296, 0.8185, 0.6296, 0.8185, 0.6296, 0.8185, 0.6296, 0.8185, 0.6296, 0.8185, 0.6296, 0.8185, 0.6296, 0.8185, 0.6296, 0.8185, 0.6296, 0.8185, 0.6296, 0.8185, 0.6296, 0.8185, 0.6296, 0.8185, 0.6296, 0.8185, 0.6296, 0.8185, 0.6296, 0.127, 0.6505, 0.127, 0.6505, 0.127, 0.6505, 0.127, 0.6505, 0.127, 0.6505, 0.127, 0.6505, 0.127, 0.6505, 0.127, 0.6505, 0.127, 0.6505, 0.127, 0.6505, 0.127, 0.6505, 0.127, 0.6505, 0.127, 0.6505, 0.127, 0.6505, 0.127, 0.6505, 0.127, 0.6505, 0.127, 0.6505, 0.127, 0.6505, 0.127, 0.6505, 0.127, 0.6505, 0.127, 0.6505, 0.127, 0.6505, 0.127, 0.6505, 0.127, 0.6505])
me_cube_000.materials.append(mat_material)
me_cube_000.use_remesh_fix_poles = True
me_cube_000.use_remesh_preserve_attributes = False
me_cube_000.use_mirror_vertex_groups = False
me_cube_000.update()
me_cube_003 = bpy.data.meshes.new('Cube.003')
me_cube_003.from_pydata([(-0.6553, -0.3432, -1.109), (-0.6553, -0.3432, -0.341), (-0.6553, 0.34, -1.109), (-0.6553, 0.34, -0.341), (0.6241, -0.3432, -1.109), (0.6241, -0.3432, -0.341), (0.6241, 0.34, -1.109), (0.6241, 0.34, -0.341), (-0.01562, 0.4271, -1.207), (-0.01562, 0.4271, -0.243), (-0.01562, -0.4303, -1.207), (-0.01562, -0.4303, -0.243), (-0.1236, 0.3182, -0.5032), (-0.1205, 0.3147, 0.1356), (0.1676, 0.3087, -0.5047), (0.1707, 0.3052, 0.1341), (-0.1304, 0.1641, -0.5043), (-0.1272, 0.1605, 0.1345), (0.1608, 0.1546, -0.5058), (0.164, 0.151, 0.133), (-0.145, -0.1723, -0.5067), (-0.1419, -0.1758, 0.1321), (0.1462, -0.1818, -0.5082), (0.1493, -0.1853, 0.1306), (-0.1517, -0.3265, -0.5078), (-0.1486, -0.33, 0.131), (0.1395, -0.336, -0.5093), (0.1426, -0.3395, 0.1295), (-0.09945, 0.2396, -0.06626), (-0.09861, 0.2387, 0.09328), (0.1411, 0.2318, -0.0675), (0.1419, 0.2308, 0.09204), (-0.1209, -0.2532, -0.06978), (-0.1201, -0.2542, 0.08976), (0.1196, -0.2611, -0.07101), (0.1205, -0.262, 0.08853)], [], [(0, 1, 3, 2), (8, 9, 7, 6), (6, 7, 5, 4), (10, 11, 1, 0), (8, 6, 4, 10), (9, 3, 1, 11), (7, 9, 11, 5), (2, 8, 10, 0), (4, 5, 11, 10), (2, 3, 9, 8), (12, 13, 15, 14), (14, 15, 19, 18), (18, 19, 17, 16), (16, 17, 13, 12), (14, 18, 16, 12), (19, 15, 13, 17), (20, 21, 23, 22), (22, 23, 27, 26), (26, 27, 25, 24), (24, 25, 21, 20), (22, 26, 24, 20), (27, 23, 21, 25), (28, 29, 31, 30), (30, 31, 35, 34), (34, 35, 33, 32), (32, 33, 29, 28), (30, 34, 32, 28), (35, 31, 29, 33)])
_uv = me_cube_003.uv_layers.new(name='UVMap')
_uv.uv.foreach_set('vector', [0.8185, 0.6296, 0.8185, 0.6296, 0.8185, 0.6296, 0.8185, 0.6296, 0.8185, 0.6296, 0.8185, 0.6296, 0.8185, 0.6296, 0.8185, 0.6296, 0.8185, 0.6296, 0.8185, 0.6296, 0.8185, 0.6296, 0.8185, 0.6296, 0.8185, 0.6296, 0.8185, 0.6296, 0.8185, 0.6296, 0.8185, 0.6296, 0.8185, 0.6296, 0.8185, 0.6296, 0.8185, 0.6296, 0.8185, 0.6296, 0.8185, 0.6296, 0.8185, 0.6296, 0.8185, 0.6296, 0.8185, 0.6296, 0.8185, 0.6296, 0.8185, 0.6296, 0.8185, 0.6296, 0.8185, 0.6296, 0.8185, 0.6296, 0.8185, 0.6296, 0.8185, 0.6296, 0.8185, 0.6296, 0.8185, 0.6296, 0.8185, 0.6296, 0.8185, 0.6296, 0.8185, 0.6296, 0.8185, 0.6296, 0.8185, 0.6296, 0.8185, 0.6296, 0.8185, 0.6296, 0.8564, 0.6207, 0.8564, 0.6207, 0.8564, 0.6207, 0.8564, 0.6207, 0.8564, 0.6207, 0.8564, 0.6207, 0.8564, 0.6207, 0.8564, 0.6207, 0.8564, 0.6207, 0.8564, 0.6207, 0.8564, 0.6207, 0.8564, 0.6207, 0.8564, 0.6207, 0.8564, 0.6207, 0.8564, 0.6207, 0.8564, 0.6207, 0.8564, 0.6207, 0.8564, 0.6207, 0.8564, 0.6207, 0.8564, 0.6207, 0.8564, 0.6207, 0.8564, 0.6207, 0.8564, 0.6207, 0.8564, 0.6207, 0.8564, 0.6207, 0.8564, 0.6207, 0.8564, 0.6207, 0.8564, 0.6207, 0.8564, 0.6207, 0.8564, 0.6207, 0.8564, 0.6207, 0.8564, 0.6207, 0.8564, 0.6207, 0.8564, 0.6207, 0.8564, 0.6207, 0.8564, 0.6207, 0.8564, 0.6207, 0.8564, 0.6207, 0.8564, 0.6207, 0.8564, 0.6207, 0.8564, 0.6207, 0.8564, 0.6207, 0.8564, 0.6207, 0.8564, 0.6207, 0.8564, 0.6207, 0.8564, 0.6207, 0.8564, 0.6207, 0.8564, 0.6207, 0.8564, 0.6207, 0.8564, 0.6207, 0.8564, 0.6207, 0.8564, 0.6207, 0.8564, 0.6207, 0.8564, 0.6207, 0.8564, 0.6207, 0.8564, 0.6207, 0.8564, 0.6207, 0.8564, 0.6207, 0.8564, 0.6207, 0.8564, 0.6207, 0.8564, 0.6207, 0.8564, 0.6207, 0.8564, 0.6207, 0.8564, 0.6207, 0.8564, 0.6207, 0.8564, 0.6207, 0.8564, 0.6207, 0.8564, 0.6207, 0.8564, 0.6207, 0.8564, 0.6207, 0.8564, 0.6207, 0.8564, 0.6207])
me_cube_003.materials.append(mat_material)
me_cube_003.use_remesh_fix_poles = True
me_cube_003.use_remesh_preserve_attributes = False
me_cube_003.use_mirror_vertex_groups = False
me_cube_003.update()
me_cube_004 = bpy.data.meshes.new('Cube.004')
me_cube_004.from_pydata([(0.2323, -0.2791, -0.1653), (0.1458, -0.2817, 0.2419), (0.2566, 0.2631, -0.1566), (0.1701, 0.2604, 0.2507), (0.2161, -0.2445, -0.1685), (0.1296, -0.2472, 0.2387), (0.2267, 0.2377, -0.1631), (0.1402, 0.235, 0.2442), (0.01472, 0.2021, -0.2084), (-0.1082, 0.07352, -0.2353), (-0.1127, -0.05944, -0.2372), (0.001108, -0.1968, -0.2139), (-0.0854, -0.1995, 0.1934), (-0.1992, -0.06213, 0.1701), (-0.1947, 0.07083, 0.1719), (-0.0718, 0.1994, 0.1989), (0.04216, -0.1983, -0.2052), (-0.07167, -0.06096, -0.2284), (-0.06713, 0.072, -0.2266), (0.05577, 0.2006, -0.1996), (-0.03075, 0.1979, 0.2076), (-0.1536, 0.06931, 0.1806), (-0.1582, -0.06365, 0.1788), (-0.04435, -0.201, 0.2021), (0.1706, -0.2797, 0.03439), (0.1957, 0.2624, 0.0433), (0.1621, 0.2372, 0.036), (0.1522, -0.2451, 0.03072), (-0.03021, 0.2008, -0.005092), (-0.168, 0.07279, -0.03521), (-0.1726, -0.06017, -0.03706), (-0.04382, -0.1981, -0.01062), (-0.09004, -0.1964, -0.02043), (-0.2188, -0.05846, -0.04686), (-0.2142, 0.0745, -0.04502), (-0.07644, 0.2025, -0.0149)], [], [(35, 15, 3, 25), (25, 3, 7, 26), (31, 23, 5, 27), (27, 5, 1, 24), (11, 16, 4, 0), (23, 12, 1, 5), (7, 3, 15, 20), (20, 15, 14, 21), (21, 14, 13, 22), (22, 13, 12, 23), (2, 6, 19, 8), (8, 19, 18, 9), (9, 18, 17, 10), (10, 17, 16, 11), (26, 7, 20, 28), (28, 20, 21, 29), (29, 21, 22, 30), (30, 22, 23, 31), (24, 1, 12, 32), (32, 12, 13, 33), (33, 13, 14, 34), (34, 14, 15, 35), (9, 34, 35, 8), (10, 33, 34, 9), (11, 32, 33, 10), (0, 24, 32, 11), (17, 30, 31, 16), (18, 29, 30, 17), (19, 28, 29, 18), (6, 26, 28, 19), (4, 27, 24, 0), (16, 31, 27, 4), (2, 25, 26, 6), (8, 35, 25, 2)])
_uv = me_cube_004.uv_layers.new(name='UVMap')
_uv.uv.foreach_set('vector', [0.2001, 0.6366, 0.2001, 0.6366, 0.2001, 0.6366, 0.2001, 0.6366, 0.2001, 0.6366, 0.2001, 0.6366, 0.2001, 0.6366, 0.2001, 0.6366, 0.2001, 0.6366, 0.2001, 0.6366, 0.2001, 0.6366, 0.2001, 0.6366, 0.2001, 0.6366, 0.2001, 0.6366, 0.2001, 0.6366, 0.2001, 0.6366, 0.2001, 0.6366, 0.2001, 0.6366, 0.2001, 0.6366, 0.2001, 0.6366, 0.2001, 0.6366, 0.2001, 0.6366, 0.2001, 0.6366, 0.2001, 0.6366, 0.2001, 0.6366, 0.2001, 0.6366, 0.2001, 0.6366, 0.2001, 0.6366, 0.2001, 0.6366, 0.2001, 0.6366, 0.2001, 0.6366, 0.2001, 0.6366, 0.2001, 0.6366, 0.2001, 0.6366, 0.2001, 0.6366, 0.2001, 0.6366, 0.2001, 0.6366, 0.2001, 0.6366, 0.2001, 0.6366, 0.2001, 0.6366, 0.2001, 0.6366, 0.2001, 0.6366, 0.2001, 0.6366, 0.2001, 0.6366, 0.2001, 0.6366, 0.2001, 0.6366, 0.2001, 0.6366, 0.2001, 0.6366, 0.2001, 0.6366, 0.2001, 0.6366, 0.2001, 0.6366, 0.2001, 0.6366, 0.2001, 0.6366, 0.2001, 0.6366, 0.2001, 0.6366, 0.2001, 0.6366, 0.2001, 0.6366, 0.2001, 0.6366, 0.2001, 0.6366, 0.2001, 0.6366, 0.2001, 0.6366, 0.2001, 0.6366, 0.2001, 0.6366, 0.2001, 0.6366, 0.2001, 0.6366, 0.2001, 0.6366, 0.2001, 0.6366, 0.2001, 0.6366, 0.2001, 0.6366, 0.2001, 0.6366, 0.2001, 0.6366, 0.2001, 0.6366, 0.2001, 0.6366, 0.2001, 0.6366, 0.2001, 0.6366, 0.2001, 0.6366, 0.2001, 0.6366, 0.2001, 0.6366, 0.2001, 0.6366, 0.2001, 0.6366, 0.2001, 0.6366, 0.2001, 0.6366, 0.2001, 0.6366, 0.2001, 0.6366, 0.2001, 0.6366, 0.2001, 0.6366, 0.2001, 0.6366, 0.2001, 0.6366, 0.2001, 0.6366, 0.2001, 0.6366, 0.2001, 0.6366, 0.2001, 0.6366, 0.2001, 0.6366, 0.2001, 0.6366, 0.2001, 0.6366, 0.2001, 0.6366, 0.2001, 0.6366, 0.2001, 0.6366, 0.2001, 0.6366, 0.2001, 0.6366, 0.2001, 0.6366, 0.2001, 0.6366, 0.2001, 0.6366, 0.2001, 0.6366, 0.2001, 0.6366, 0.2001, 0.6366, 0.2001, 0.6366, 0.2001, 0.6366, 0.2001, 0.6366, 0.2001, 0.6366, 0.2001, 0.6366, 0.2001, 0.6366, 0.2001, 0.6366, 0.2001, 0.6366, 0.2001, 0.6366, 0.2001, 0.6366, 0.2001, 0.6366, 0.2001, 0.6366, 0.2001, 0.6366, 0.2001, 0.6366, 0.2001, 0.6366, 0.2001, 0.6366, 0.2001, 0.6366, 0.2001, 0.6366, 0.2001, 0.6366, 0.2001, 0.6366, 0.2001, 0.6366, 0.2001, 0.6366, 0.2001, 0.6366, 0.2001, 0.6366, 0.2001, 0.6366, 0.2001, 0.6366, 0.2001, 0.6366, 0.2001, 0.6366, 0.2001, 0.6366, 0.2001, 0.6366])
me_cube_004.materials.append(mat_material)
me_cube_004.use_remesh_fix_poles = True
me_cube_004.use_remesh_preserve_attributes = False
me_cube_004.use_mirror_vertex_groups = False
me_cube_004.update()

# ---- objects
ob_cube_002 = bpy.data.objects.new('Cube.002', me_cube_002)
ob_cube_000 = bpy.data.objects.new('Cube.000', me_cube_000)
ob_cube_001 = bpy.data.objects.new('Cube.001', me_cube_003)
ob_cube_003 = bpy.data.objects.new('Cube.003', me_cube_004)

# ---- transforms, parenting, visibility, modifiers, constraints
ob_cube_002.location = (0.0, 0.0, 0.0)
ob_cube_002.rotation_euler = (0.0, -0.0, 1.571)
ob_cube_002.lineart.crease_threshold = 0.0
ob_cube_000.location = (-0.05558, 0.02657, 3.398)
ob_cube_000.rotation_euler = (-0.01365, -0.007488, 1.553)
ob_cube_000.lineart.crease_threshold = 0.0
ob_cube_001.location = (-0.07631, -0.5632, 3.646)
ob_cube_001.rotation_euler = (0.0, -0.0, 1.571)
ob_cube_001.lineart.crease_threshold = 0.0
ob_cube_003.location = (0.0, 1.173, 0.4846)
ob_cube_003.rotation_euler = (1.085e-07, -6.181, 1.571)
ob_cube_003.lineart.crease_threshold = 0.0

# ---- collection membership
col_collection.objects.link(ob_cube_002)
col_collection.objects.link(ob_cube_000)
col_collection.objects.link(ob_cube_001)
col_collection.objects.link(ob_cube_003)

# ---- scene / render settings (as saved in the file)
scene.frame_start = 0; scene.frame_end = 80; scene.frame_set(80)
scene.render.engine = 'BLENDER_EEVEE_NEXT'
scene.cycles.use_denoising = False
scene.cycles.samples = 128
scene.cycles.sampling_pattern = 'TABULATED_SOBOL'
scene.cycles.use_adaptive_sampling = False
scene.cycles.use_light_tree = False
scene.view_settings.view_transform = 'Filmic'
bpy.context.view_layer.update()

# ---- added for rendering (the .blend has no active camera and no usable light): camera, sun
cam_auto = bpy.data.cameras.new('AutoCamera')
cam_auto.lens = 50.0
cam_auto.sensor_width = 36.0
cam_auto.clip_end = 1000.0
ob_auto_camera = bpy.data.objects.new('AutoCamera', cam_auto)
scene.collection.objects.link(ob_auto_camera)
ob_auto_camera.location = (8.19749, -8.0741, 8.64045)
ob_auto_camera.rotation_euler = (1.09748, -7.21219e-08, 0.694738)
scene.camera = ob_auto_camera
light_auto_sun = bpy.data.lights.new('AutoSun', 'SUN')
light_auto_sun.energy = 3.0
light_auto_sun.angle = 0.0523599
ob_auto_sun = bpy.data.objects.new('AutoSun', light_auto_sun)
scene.collection.objects.link(ob_auto_sun)
ob_auto_sun.rotation_euler = (0.872665, 0.174533, 0.523599)
bpy.context.view_layer.update()
